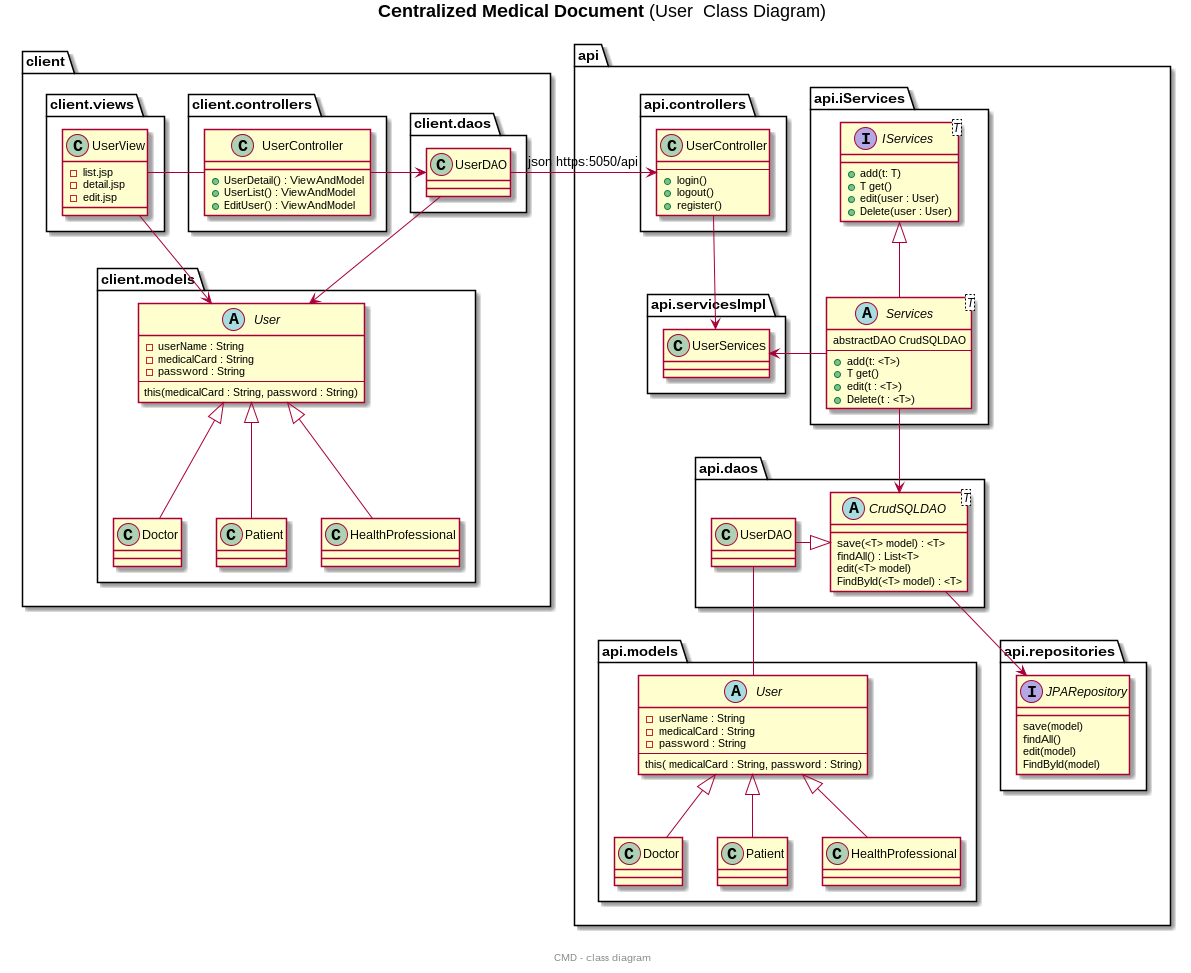

The diagram above was rendered by PlantUML. Its source (embedded in the PNG):
@startuml
title **Centralized Medical Document** (User  Class Diagram)
center footer CMD - class diagram

package client { 
  
  package client.daos {
        class "UserDAO" as UA1 {

        }
    }
    
    package client.models {
        abstract "User" as U1 {
            - userName : String
            - medicalCard : String
            - password : String
            --
            this(medicalCard : String, password : String)
        }
         class "Doctor" as D1 extends U1 {

        }

        class "Patient" as P1 extends U1 {

        }
        class "HealthProfessional" as HP extends U1 {

        }
    }

    package client.controllers { 
        class "UserController" as UserController1 {
                + UserDetail() : ViewAndModel 
                + UserList() : ViewAndModel
                + EditUser() : ViewAndModel
        }
    }
    package client.views { 
      class UserView { 
          - list.jsp
          - detail.jsp
          - edit.jsp
      }
    }
  


}

    UA1 --> U1
    UserView -left- UserController1
    
    UserView --> U1
   UserController1 -> UA1




package api {
  
    
    package api.repositories {
        interface JPARepository {
            save(model)
            findAll()
            edit(model)
            FindById(model)
        }


    }

   

package api.daos {
    abstract CrudSQLDAO<T> {
            save(<T> model) : <T>
            findAll() : List<T>
            edit(<T> model) 
            FindById(<T> model) : <T>

    }
    class UserDAO {
            
        }
}
    package api.models { 
        abstract User { 
            - userName : String
            - medicalCard : String
            - password : String
            --
            this( medicalCard : String, password : String)
        }
        class Doctor extends User {

        }

        class Patient extends User {

        }
        class HealthProfessional extends User {

        }
       
    }
     package api.iServices {
        interface IServices<T> {
            + add(t: T)
            + T get() 
            + edit(user : User)
            + Delete(user : User)
        }
        abstract Services<T> extends IServices{ 
            abstractDAO CrudSQLDAO
            --
            + add(t: <T>)
            + T get() 
            + edit(t : <T>)
            + Delete(t : <T>)
        }
    }

      package api.controllers { 
        class UserController {
            --
            + login()
            + logout()
            + register()
        }
    }
    package api.servicesImpl {
        class UserServices {
         
        }
    }
    
    Services -left-> UserServices
    Services --> CrudSQLDAO
    UserController --> UserServices  
    UserDAO -down- User
    UserDAO -right-|> CrudSQLDAO 
    CrudSQLDAO -down-> JPARepository
    


    UA1 -right-> UserController : json https:5050/api

}
@enduml